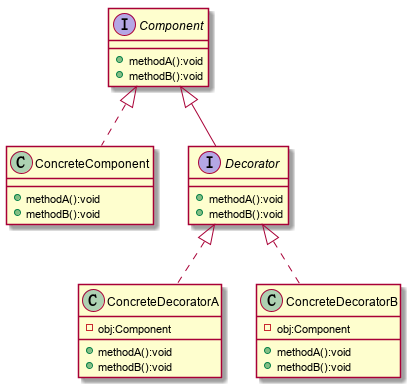

The diagram above was rendered by PlantUML. Its source (embedded in the PNG):
@startuml
interface Component {
    + methodA():void
    + methodB():void
}

class ConcreteComponent {
    + methodA():void
    + methodB():void
}

interface Decorator {
    + methodA():void
    + methodB():void
}

class ConcreteDecoratorA {
    - obj:Component
    + methodA():void
    + methodB():void
}

class ConcreteDecoratorB {
    - obj:Component
    + methodA():void
    + methodB():void
}

Component <|.. ConcreteComponent
Component <|-- Decorator
Decorator <|.. ConcreteDecoratorA
Decorator <|.. ConcreteDecoratorB
@enduml